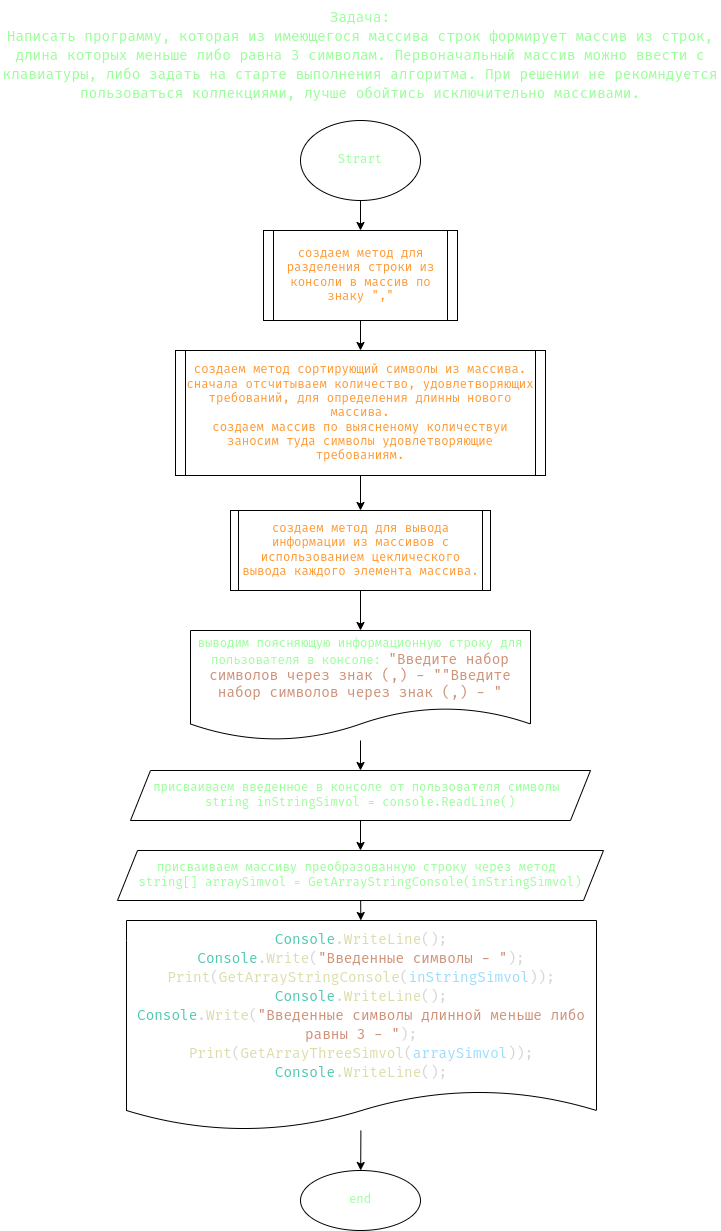

The diagram above was exported from draw.io. Its source (the exported page's mxGraphModel, read from the mxfile embedded in the PNG):
<mxGraphModel dx="1120" dy="913" grid="1" gridSize="10" guides="1" tooltips="1" connect="1" arrows="1" fold="1" page="1" pageScale="1" pageWidth="827" pageHeight="1169" math="0" shadow="0">
  <root>
    <mxCell id="0" />
    <mxCell id="1" parent="0" />
    <mxCell id="2" value="&lt;div style=&quot;font-size: 14px ; line-height: 19px&quot;&gt;&lt;div&gt;&lt;font color=&quot;#99ff99&quot;&gt;Задача:&lt;/font&gt;&lt;/div&gt;&lt;div&gt;&lt;font color=&quot;#99ff99&quot;&gt;Написать программу, которая из имеющегося массива строк формирует массив из строк,&lt;/font&gt;&lt;/div&gt;&lt;div&gt;&lt;font color=&quot;#99ff99&quot;&gt;длина которых меньше либо равна 3 символам. Первоначальный массив можно ввести с &lt;/font&gt;&lt;/div&gt;&lt;div&gt;&lt;font color=&quot;#99ff99&quot;&gt;клавиатуры, либо задать на старте выполнения алгоритма. При решении не рекомндуется&lt;/font&gt;&lt;/div&gt;&lt;div&gt;&lt;font color=&quot;#99ff99&quot;&gt;пользоваться коллекциями, лучше обойтись исключительно массивами.&lt;/font&gt;&lt;/div&gt;&lt;/div&gt;" style="text;html=1;strokeColor=none;fillColor=none;align=center;verticalAlign=middle;whiteSpace=wrap;rounded=0;fontFamily=Fira Code;" vertex="1" parent="1">
      <mxGeometry x="54" y="10" width="720" height="110" as="geometry" />
    </mxCell>
    <mxCell id="5" value="" style="edgeStyle=none;html=1;fontFamily=Fira Code;fontColor=#FFFFFF;" edge="1" parent="1" source="3" target="4">
      <mxGeometry relative="1" as="geometry" />
    </mxCell>
    <mxCell id="3" value="&lt;font color=&quot;#99ff99&quot;&gt;Strart&lt;/font&gt;" style="ellipse;whiteSpace=wrap;html=1;labelBackgroundColor=none;fontColor=#FFFFFF;fontFamily=Fira Code;" vertex="1" parent="1">
      <mxGeometry x="354" y="130" width="120" height="80" as="geometry" />
    </mxCell>
    <mxCell id="7" value="" style="edgeStyle=none;html=1;fontFamily=Fira Code;fontColor=#FFFFFF;" edge="1" parent="1" source="4" target="6">
      <mxGeometry relative="1" as="geometry" />
    </mxCell>
    <mxCell id="4" value="&lt;font color=&quot;#ff9933&quot;&gt;создаем метод для разделения строки из консоли в массив по знаку &quot;,&quot;&lt;/font&gt;" style="shape=process;whiteSpace=wrap;html=1;backgroundOutline=1;fontFamily=Fira Code;fontColor=#FFFFFF;labelBackgroundColor=none;size=0.05;" vertex="1" parent="1">
      <mxGeometry x="317" y="240" width="194" height="90" as="geometry" />
    </mxCell>
    <mxCell id="9" value="" style="edgeStyle=none;html=1;fontFamily=Fira Code;fontColor=#FFFFFF;" edge="1" parent="1" source="6" target="8">
      <mxGeometry relative="1" as="geometry" />
    </mxCell>
    <mxCell id="6" value="&lt;font color=&quot;#ff9933&quot;&gt;создаем метод сортирующий символы из массива.&lt;br&gt;сначала отсчитываем количество, удовлетворяющих требований, для определения длинны нового массива.&lt;br&gt;создаем массив по выясненому количествуи заносим туда символы удовлетворяющие требованиям.&lt;/font&gt;" style="shape=process;whiteSpace=wrap;html=1;backgroundOutline=1;fontFamily=Fira Code;fontColor=#FFFFFF;labelBackgroundColor=none;size=0.0273972602739726;" vertex="1" parent="1">
      <mxGeometry x="229" y="360" width="370" height="125" as="geometry" />
    </mxCell>
    <mxCell id="11" value="" style="edgeStyle=none;html=1;fontFamily=Fira Code;fontColor=#FFFFFF;" edge="1" parent="1" source="8" target="10">
      <mxGeometry relative="1" as="geometry" />
    </mxCell>
    <mxCell id="8" value="&lt;font color=&quot;#ff9933&quot;&gt;создаем метод для вывода информации из массивов с использованием цеклического вывода каждого элемента массива.&lt;/font&gt;" style="shape=process;whiteSpace=wrap;html=1;backgroundOutline=1;fontFamily=Fira Code;fontColor=#FFFFFF;labelBackgroundColor=none;size=0.029411764705882353;" vertex="1" parent="1">
      <mxGeometry x="284" y="520" width="260" height="80" as="geometry" />
    </mxCell>
    <mxCell id="14" value="" style="edgeStyle=none;html=1;fontFamily=Fira Code;fontColor=#FFFFFF;" edge="1" parent="1" source="10" target="13">
      <mxGeometry relative="1" as="geometry" />
    </mxCell>
    <mxCell id="10" value="&lt;font color=&quot;#99ff99&quot;&gt;выводим поясняющую информационную строку для пользователя в консоле:&lt;/font&gt;&amp;nbsp;&lt;span style=&quot;color: rgb(206 , 145 , 120) ; font-family: &amp;#34;fira code&amp;#34; , &amp;#34;droid sans mono&amp;#34; , &amp;#34;monospace&amp;#34; , monospace ; font-size: 14px&quot;&gt;&quot;Введите набор символов через знак (,) - &quot;&lt;/span&gt;&lt;span style=&quot;color: rgb(206 , 145 , 120) ; font-family: &amp;#34;fira code&amp;#34; , &amp;#34;droid sans mono&amp;#34; , &amp;#34;monospace&amp;#34; , monospace ; font-size: 14px&quot;&gt;&quot;Введите набор символов через знак (,) - &quot;&lt;/span&gt;" style="shape=document;whiteSpace=wrap;html=1;boundedLbl=1;fontFamily=Fira Code;fontColor=#FFFFFF;labelBackgroundColor=none;" vertex="1" parent="1">
      <mxGeometry x="244" y="640" width="340" height="110" as="geometry" />
    </mxCell>
    <mxCell id="16" style="edgeStyle=none;html=1;entryX=0.5;entryY=0;entryDx=0;entryDy=0;fontFamily=Fira Code;fontColor=#FFFFFF;" edge="1" parent="1" source="13" target="15">
      <mxGeometry relative="1" as="geometry" />
    </mxCell>
    <mxCell id="13" value="&lt;font color=&quot;#99ff99&quot;&gt;присваиваем введенное в консоле от пользователя символы&amp;nbsp;&lt;br&gt;string inStringSimvol = console.ReadLine()&lt;/font&gt;" style="shape=parallelogram;perimeter=parallelogramPerimeter;whiteSpace=wrap;html=1;fixedSize=1;fontFamily=Fira Code;fontColor=#FFFFFF;labelBackgroundColor=none;" vertex="1" parent="1">
      <mxGeometry x="184" y="780" width="460" height="50" as="geometry" />
    </mxCell>
    <mxCell id="18" value="" style="edgeStyle=none;html=1;fontFamily=Fira Code;fontColor=#FFFFFF;" edge="1" parent="1" source="15" target="17">
      <mxGeometry relative="1" as="geometry" />
    </mxCell>
    <mxCell id="15" value="&lt;font color=&quot;#99ff99&quot;&gt;присваиваем массиву преобразованную строку через метод&amp;nbsp;&lt;br&gt;string[] arraySimvol = GetArrayStringConsole(inStringSimvol)&lt;/font&gt;" style="shape=parallelogram;perimeter=parallelogramPerimeter;whiteSpace=wrap;html=1;fixedSize=1;fontFamily=Fira Code;fontColor=#FFFFFF;labelBackgroundColor=none;" vertex="1" parent="1">
      <mxGeometry x="171" y="860" width="486" height="50" as="geometry" />
    </mxCell>
    <mxCell id="20" value="" style="edgeStyle=none;html=1;fontFamily=Fira Code;fontColor=#FFFFFF;" edge="1" parent="1" source="17" target="19">
      <mxGeometry relative="1" as="geometry" />
    </mxCell>
    <mxCell id="17" value="&lt;div style=&quot;color: rgb(212 , 212 , 212) ; font-family: &amp;#34;fira code&amp;#34; , &amp;#34;droid sans mono&amp;#34; , &amp;#34;monospace&amp;#34; , monospace ; font-size: 14px ; line-height: 19px&quot;&gt;&lt;div&gt;&lt;span style=&quot;color: rgb(78 , 201 , 176)&quot;&gt;Console&lt;/span&gt;.&lt;span style=&quot;color: rgb(220 , 220 , 170)&quot;&gt;WriteLine&lt;/span&gt;();&lt;/div&gt;&lt;div&gt;&lt;span style=&quot;color: #4ec9b0&quot;&gt;Console&lt;/span&gt;.&lt;span style=&quot;color: #dcdcaa&quot;&gt;Write&lt;/span&gt;(&lt;span style=&quot;color: #ce9178&quot;&gt;&quot;Введенные символы - &quot;&lt;/span&gt;);&lt;/div&gt;&lt;div&gt;&lt;span style=&quot;color: #dcdcaa&quot;&gt;Print&lt;/span&gt;(&lt;span style=&quot;color: #dcdcaa&quot;&gt;GetArrayStringConsole&lt;/span&gt;(&lt;span style=&quot;color: #9cdcfe&quot;&gt;inStringSimvol&lt;/span&gt;));&lt;/div&gt;&lt;div&gt;&lt;span style=&quot;color: #4ec9b0&quot;&gt;Console&lt;/span&gt;.&lt;span style=&quot;color: #dcdcaa&quot;&gt;WriteLine&lt;/span&gt;();&lt;/div&gt;&lt;div&gt;&lt;span style=&quot;color: #4ec9b0&quot;&gt;Console&lt;/span&gt;.&lt;span style=&quot;color: #dcdcaa&quot;&gt;Write&lt;/span&gt;(&lt;span style=&quot;color: #ce9178&quot;&gt;&quot;Введенные символы длинной меньше либо равны 3 - &quot;&lt;/span&gt;);&lt;/div&gt;&lt;div&gt;&lt;span style=&quot;color: #dcdcaa&quot;&gt;Print&lt;/span&gt;(&lt;span style=&quot;color: #dcdcaa&quot;&gt;GetArrayThreeSimvol&lt;/span&gt;(&lt;span style=&quot;color: #9cdcfe&quot;&gt;arraySimvol&lt;/span&gt;));&lt;/div&gt;&lt;div&gt;&lt;span style=&quot;color: rgb(78 , 201 , 176)&quot;&gt;Console&lt;/span&gt;.&lt;span style=&quot;color: rgb(220 , 220 , 170)&quot;&gt;WriteLine&lt;/span&gt;();&lt;/div&gt;&lt;/div&gt;" style="shape=document;whiteSpace=wrap;html=1;boundedLbl=1;fontFamily=Fira Code;fontColor=#FFFFFF;labelBackgroundColor=none;size=0.19047619047619047;" vertex="1" parent="1">
      <mxGeometry x="180" y="930" width="470" height="210" as="geometry" />
    </mxCell>
    <mxCell id="19" value="&lt;font color=&quot;#99ff99&quot;&gt;end&lt;/font&gt;" style="ellipse;whiteSpace=wrap;html=1;fontFamily=Fira Code;fontColor=#FFFFFF;labelBackgroundColor=none;" vertex="1" parent="1">
      <mxGeometry x="354" y="1180" width="120" height="60" as="geometry" />
    </mxCell>
  </root>
</mxGraphModel>